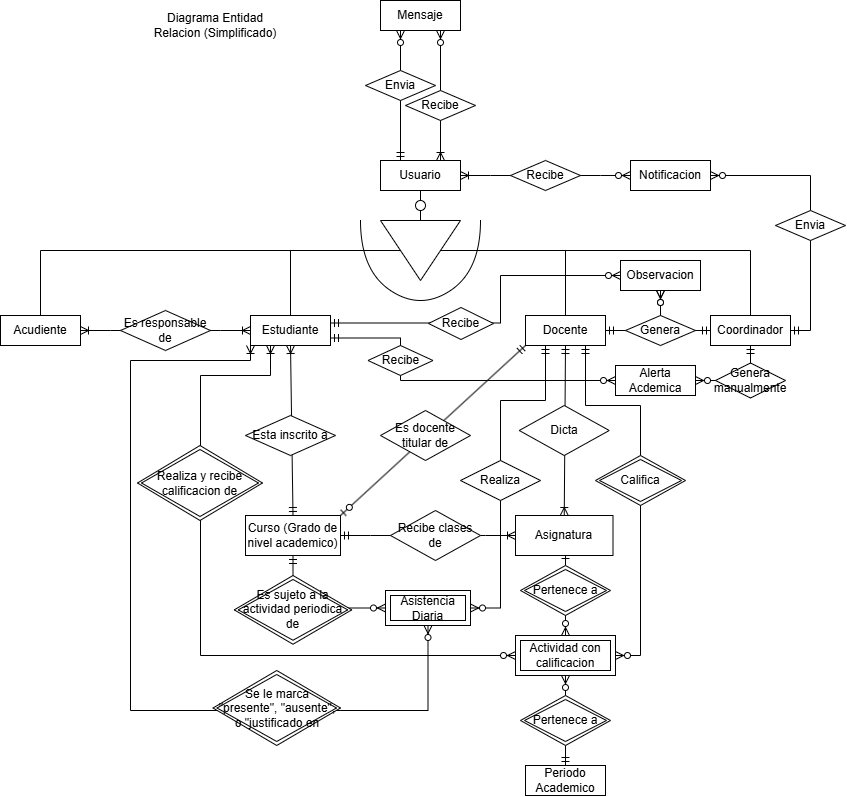

The diagram above was exported from draw.io. Its source (the exported page's mxGraphModel, read from the mxfile embedded in the PNG):
<mxGraphModel dx="2321" dy="836" grid="1" gridSize="10" guides="1" tooltips="1" connect="1" arrows="1" fold="1" page="1" pageScale="1" pageWidth="827" pageHeight="1169" math="0" shadow="0">
  <root>
    <mxCell id="0" />
    <mxCell id="1" parent="0" />
    <mxCell id="cu4DZL0-SOQbYjmcXPon-1" parent="1" style="text;html=1;whiteSpace=wrap;strokeColor=none;fillColor=none;align=center;verticalAlign=middle;rounded=0;" value="Diagrama Entidad Relacion (Simplificado)" vertex="1">
      <mxGeometry height="30" width="130" x="10" y="20" as="geometry" />
    </mxCell>
    <mxCell id="cu4DZL0-SOQbYjmcXPon-3" parent="1" style="rounded=0;whiteSpace=wrap;html=1;" value="Estudiante" vertex="1">
      <mxGeometry height="30" width="80" x="110" y="325" as="geometry" />
    </mxCell>
    <mxCell id="cu4DZL0-SOQbYjmcXPon-5" parent="1" style="rounded=0;whiteSpace=wrap;html=1;" value="Docente" vertex="1">
      <mxGeometry height="30" width="80" x="385" y="325" as="geometry" />
    </mxCell>
    <mxCell id="cu4DZL0-SOQbYjmcXPon-6" parent="1" style="rounded=0;whiteSpace=wrap;html=1;" value="Coordinador" vertex="1">
      <mxGeometry height="30" width="80" x="570" y="325" as="geometry" />
    </mxCell>
    <mxCell id="cu4DZL0-SOQbYjmcXPon-7" parent="1" style="rounded=0;whiteSpace=wrap;html=1;" value="Acudiente" vertex="1">
      <mxGeometry height="30" width="80" x="-140" y="325" as="geometry" />
    </mxCell>
    <mxCell id="cu4DZL0-SOQbYjmcXPon-9" parent="1" style="rounded=0;whiteSpace=wrap;html=1;" value="Usuario" vertex="1">
      <mxGeometry height="30" width="80" x="240" y="170" as="geometry" />
    </mxCell>
    <mxCell id="cu4DZL0-SOQbYjmcXPon-11" edge="1" parent="1" source="cu4DZL0-SOQbYjmcXPon-9" style="endArrow=none;html=1;rounded=0;exitX=0.5;exitY=1;exitDx=0;exitDy=0;entryX=0.5;entryY=0;entryDx=0;entryDy=0;" target="cu4DZL0-SOQbYjmcXPon-5" value="">
      <mxGeometry relative="1" as="geometry">
        <Array as="points">
          <mxPoint x="280" y="260" />
          <mxPoint x="425" y="260" />
        </Array>
        <mxPoint x="330" y="270" as="sourcePoint" />
        <mxPoint x="490" y="270" as="targetPoint" />
      </mxGeometry>
    </mxCell>
    <mxCell id="cu4DZL0-SOQbYjmcXPon-13" edge="1" parent="1" source="cu4DZL0-SOQbYjmcXPon-9" style="endArrow=none;html=1;rounded=0;exitX=0.5;exitY=1;exitDx=0;exitDy=0;entryX=0.5;entryY=0;entryDx=0;entryDy=0;" target="cu4DZL0-SOQbYjmcXPon-6" value="">
      <mxGeometry relative="1" as="geometry">
        <Array as="points">
          <mxPoint x="280" y="260" />
          <mxPoint x="610" y="260" />
        </Array>
        <mxPoint x="330" y="270" as="sourcePoint" />
        <mxPoint x="490" y="270" as="targetPoint" />
      </mxGeometry>
    </mxCell>
    <mxCell id="cu4DZL0-SOQbYjmcXPon-14" edge="1" parent="1" source="cu4DZL0-SOQbYjmcXPon-9" style="endArrow=none;html=1;rounded=0;exitX=0.5;exitY=1;exitDx=0;exitDy=0;entryX=0.5;entryY=0;entryDx=0;entryDy=0;" target="cu4DZL0-SOQbYjmcXPon-3" value="">
      <mxGeometry relative="1" as="geometry">
        <Array as="points">
          <mxPoint x="280" y="260" />
          <mxPoint x="150" y="260" />
        </Array>
        <mxPoint x="330" y="270" as="sourcePoint" />
        <mxPoint x="490" y="270" as="targetPoint" />
      </mxGeometry>
    </mxCell>
    <mxCell id="cu4DZL0-SOQbYjmcXPon-15" edge="1" parent="1" source="cu4DZL0-SOQbYjmcXPon-9" style="endArrow=none;html=1;rounded=0;exitX=0.5;exitY=1;exitDx=0;exitDy=0;entryX=0.5;entryY=0;entryDx=0;entryDy=0;" target="cu4DZL0-SOQbYjmcXPon-7" value="">
      <mxGeometry relative="1" as="geometry">
        <Array as="points">
          <mxPoint x="280" y="260" />
          <mxPoint x="-100" y="260" />
        </Array>
        <mxPoint x="330" y="270" as="sourcePoint" />
        <mxPoint x="490" y="270" as="targetPoint" />
      </mxGeometry>
    </mxCell>
    <mxCell id="cu4DZL0-SOQbYjmcXPon-10" parent="1" style="triangle;whiteSpace=wrap;html=1;rotation=90;" value="" vertex="1">
      <mxGeometry height="80" width="60" x="250" y="220" as="geometry" />
    </mxCell>
    <mxCell id="cu4DZL0-SOQbYjmcXPon-17" parent="1" style="rounded=0;whiteSpace=wrap;html=1;" value="Curso (Grado de nivel academico)" vertex="1">
      <mxGeometry height="40" width="95" x="105" y="525" as="geometry" />
    </mxCell>
    <mxCell id="mfzGho2m4W8QWlHqObJb-1" parent="1" style="ellipse;whiteSpace=wrap;html=1;aspect=fixed;" value="" vertex="1">
      <mxGeometry height="10" width="10" x="275" y="210" as="geometry" />
    </mxCell>
    <mxCell id="mfzGho2m4W8QWlHqObJb-5" edge="1" parent="1" style="endArrow=none;html=1;rounded=0;curved=1;" value="">
      <mxGeometry height="50" relative="1" width="50" as="geometry">
        <Array as="points">
          <mxPoint x="220" y="280" />
          <mxPoint x="280" y="320" />
          <mxPoint x="340" y="280" />
        </Array>
        <mxPoint x="220" y="230" as="sourcePoint" />
        <mxPoint x="340" y="230" as="targetPoint" />
      </mxGeometry>
    </mxCell>
    <mxCell id="mfzGho2m4W8QWlHqObJb-6" edge="1" parent="1" source="cu4DZL0-SOQbYjmcXPon-17" style="fontSize=12;html=1;endArrow=ERoneToMany;startArrow=ERmandOne;rounded=0;exitX=0.5;exitY=0;exitDx=0;exitDy=0;entryX=0.5;entryY=1;entryDx=0;entryDy=0;" target="cu4DZL0-SOQbYjmcXPon-3" value="">
      <mxGeometry height="100" relative="1" width="100" as="geometry">
        <mxPoint x="180" y="375" as="sourcePoint" />
        <mxPoint x="280" y="275" as="targetPoint" />
      </mxGeometry>
    </mxCell>
    <mxCell id="mfzGho2m4W8QWlHqObJb-7" edge="1" parent="1" source="cu4DZL0-SOQbYjmcXPon-17" style="edgeStyle=entityRelationEdgeStyle;fontSize=12;html=1;endArrow=ERoneToMany;startArrow=ERmandOne;rounded=0;exitX=1;exitY=0.5;exitDx=0;exitDy=0;entryX=0;entryY=0.5;entryDx=0;entryDy=0;" target="dCsGBo3k1M4jXqeh0cav-2" value="">
      <mxGeometry height="100" relative="1" width="100" as="geometry">
        <mxPoint x="230" y="375" as="sourcePoint" />
        <mxPoint x="375" y="540" as="targetPoint" />
      </mxGeometry>
    </mxCell>
    <mxCell id="mfzGho2m4W8QWlHqObJb-8" edge="1" parent="1" source="cu4DZL0-SOQbYjmcXPon-5" style="fontSize=12;html=1;endArrow=ERoneToMany;startArrow=ERmandOne;rounded=0;exitX=0.5;exitY=1;exitDx=0;exitDy=0;entryX=0.5;entryY=0;entryDx=0;entryDy=0;" target="dCsGBo3k1M4jXqeh0cav-2" value="">
      <mxGeometry height="100" relative="1" width="100" as="geometry">
        <mxPoint x="295" y="375" as="sourcePoint" />
        <mxPoint x="425" y="520" as="targetPoint" />
      </mxGeometry>
    </mxCell>
    <mxCell id="mfzGho2m4W8QWlHqObJb-12" edge="1" parent="1" source="cu4DZL0-SOQbYjmcXPon-7" style="edgeStyle=entityRelationEdgeStyle;fontSize=12;html=1;endArrow=ERoneToMany;startArrow=ERoneToMany;rounded=0;exitX=1;exitY=0.5;exitDx=0;exitDy=0;entryX=0;entryY=0.5;entryDx=0;entryDy=0;" target="cu4DZL0-SOQbYjmcXPon-3" value="">
      <mxGeometry height="100" relative="1" width="100" as="geometry">
        <mxPoint x="-20" y="405" as="sourcePoint" />
        <mxPoint x="80" y="305" as="targetPoint" />
      </mxGeometry>
    </mxCell>
    <mxCell id="mfzGho2m4W8QWlHqObJb-14" edge="1" parent="1" source="cu4DZL0-SOQbYjmcXPon-5" style="fontSize=12;html=1;endArrow=ERzeroToOne;startArrow=ERmandOne;rounded=0;entryX=1;entryY=0;entryDx=0;entryDy=0;exitX=0;exitY=1;exitDx=0;exitDy=0;" target="cu4DZL0-SOQbYjmcXPon-17" value="">
      <mxGeometry height="100" relative="1" width="100" as="geometry">
        <mxPoint x="190" y="475" as="sourcePoint" />
        <mxPoint x="290" y="375" as="targetPoint" />
      </mxGeometry>
    </mxCell>
    <mxCell id="mfzGho2m4W8QWlHqObJb-17" parent="1" style="shape=rhombus;perimeter=rhombusPerimeter;whiteSpace=wrap;html=1;align=center;" value="Es responsable de" vertex="1">
      <mxGeometry height="40" width="90" x="-20" y="320" as="geometry" />
    </mxCell>
    <mxCell id="mfzGho2m4W8QWlHqObJb-20" parent="1" style="shape=rhombus;perimeter=rhombusPerimeter;whiteSpace=wrap;html=1;align=center;" value="Esta inscrito a" vertex="1">
      <mxGeometry height="40" width="90" x="105" y="425" as="geometry" />
    </mxCell>
    <mxCell id="mfzGho2m4W8QWlHqObJb-22" parent="1" style="shape=rhombus;perimeter=rhombusPerimeter;whiteSpace=wrap;html=1;align=center;" value="Es docente titular de" vertex="1">
      <mxGeometry height="50" width="90" x="240" y="420" as="geometry" />
    </mxCell>
    <mxCell id="mfzGho2m4W8QWlHqObJb-31" parent="1" style="shape=ext;margin=3;double=1;whiteSpace=wrap;html=1;align=center;" value="Actividad con calificacion" vertex="1">
      <mxGeometry height="40" width="100" x="375" y="645" as="geometry" />
    </mxCell>
    <mxCell id="mfzGho2m4W8QWlHqObJb-32" edge="1" parent="1" style="fontSize=12;html=1;endArrow=ERzeroToMany;startArrow=ERmandOne;rounded=0;exitX=0.5;exitY=1;exitDx=0;exitDy=0;entryX=0.5;entryY=0;entryDx=0;entryDy=0;" target="mfzGho2m4W8QWlHqObJb-31" value="">
      <mxGeometry height="100" relative="1" width="100" as="geometry">
        <mxPoint x="425" y="560" as="sourcePoint" />
        <mxPoint x="375" y="635" as="targetPoint" />
      </mxGeometry>
    </mxCell>
    <mxCell id="dCsGBo3k1M4jXqeh0cav-1" parent="1" style="shape=rhombus;double=1;perimeter=rhombusPerimeter;whiteSpace=wrap;html=1;align=center;" value="Pertenece a" vertex="1">
      <mxGeometry height="50" width="90" x="380" y="575" as="geometry" />
    </mxCell>
    <mxCell id="dCsGBo3k1M4jXqeh0cav-2" parent="1" style="rounded=0;whiteSpace=wrap;html=1;" value="Asignatura" vertex="1">
      <mxGeometry height="40" width="97.5" x="375" y="525" as="geometry" />
    </mxCell>
    <mxCell id="dCsGBo3k1M4jXqeh0cav-3" parent="1" style="shape=rhombus;perimeter=rhombusPerimeter;whiteSpace=wrap;html=1;align=center;" value="Recibe clases de" vertex="1">
      <mxGeometry height="50" width="90" x="250" y="520" as="geometry" />
    </mxCell>
    <mxCell id="dCsGBo3k1M4jXqeh0cav-4" parent="1" style="shape=rhombus;perimeter=rhombusPerimeter;whiteSpace=wrap;html=1;align=center;" value="Dicta" vertex="1">
      <mxGeometry height="50" width="90" x="378.75" y="415" as="geometry" />
    </mxCell>
    <mxCell id="dCsGBo3k1M4jXqeh0cav-7" parent="1" style="rounded=0;whiteSpace=wrap;html=1;" value="Mensaje" vertex="1">
      <mxGeometry height="30" width="80" x="240" y="10" as="geometry" />
    </mxCell>
    <mxCell id="dCsGBo3k1M4jXqeh0cav-11" edge="1" parent="1" source="cu4DZL0-SOQbYjmcXPon-9" style="fontSize=12;html=1;endArrow=ERzeroToMany;startArrow=ERmandOne;rounded=0;exitX=0.25;exitY=0;exitDx=0;exitDy=0;entryX=0.25;entryY=1;entryDx=0;entryDy=0;" target="dCsGBo3k1M4jXqeh0cav-7" value="">
      <mxGeometry height="100" relative="1" width="100" as="geometry">
        <mxPoint x="150" y="220" as="sourcePoint" />
        <mxPoint x="250" y="120" as="targetPoint" />
      </mxGeometry>
    </mxCell>
    <mxCell id="dCsGBo3k1M4jXqeh0cav-9" parent="1" style="shape=rhombus;perimeter=rhombusPerimeter;whiteSpace=wrap;html=1;align=center;" value="Envia" vertex="1">
      <mxGeometry height="30" width="70" x="225" y="80" as="geometry" />
    </mxCell>
    <mxCell id="dCsGBo3k1M4jXqeh0cav-15" parent="1" style="rounded=0;whiteSpace=wrap;html=1;" value="Notificacion" vertex="1">
      <mxGeometry height="30" width="80" x="490" y="170" as="geometry" />
    </mxCell>
    <mxCell id="dCsGBo3k1M4jXqeh0cav-16" edge="1" parent="1" source="cu4DZL0-SOQbYjmcXPon-6" style="edgeStyle=orthogonalEdgeStyle;fontSize=12;html=1;endArrow=ERzeroToMany;startArrow=ERmandOne;rounded=0;exitX=1;exitY=0.5;exitDx=0;exitDy=0;entryX=1;entryY=0.5;entryDx=0;entryDy=0;" target="dCsGBo3k1M4jXqeh0cav-15" value="">
      <mxGeometry height="100" relative="1" width="100" as="geometry">
        <Array as="points">
          <mxPoint x="670" y="340" />
          <mxPoint x="670" y="185" />
        </Array>
        <mxPoint x="660" y="310" as="sourcePoint" />
        <mxPoint x="760" y="210" as="targetPoint" />
      </mxGeometry>
    </mxCell>
    <mxCell id="dCsGBo3k1M4jXqeh0cav-17" parent="1" style="shape=rhombus;perimeter=rhombusPerimeter;whiteSpace=wrap;html=1;align=center;" value="Envia" vertex="1">
      <mxGeometry height="30" width="70" x="635" y="220" as="geometry" />
    </mxCell>
    <mxCell id="dCsGBo3k1M4jXqeh0cav-21" edge="1" parent="1" source="dCsGBo3k1M4jXqeh0cav-15" style="edgeStyle=entityRelationEdgeStyle;fontSize=12;html=1;endArrow=ERoneToMany;startArrow=ERzeroToMany;rounded=0;entryX=1;entryY=0.5;entryDx=0;entryDy=0;exitX=0;exitY=0.5;exitDx=0;exitDy=0;" target="cu4DZL0-SOQbYjmcXPon-9" value="">
      <mxGeometry height="100" relative="1" width="100" as="geometry">
        <mxPoint x="310" y="310" as="sourcePoint" />
        <mxPoint x="410" y="210" as="targetPoint" />
      </mxGeometry>
    </mxCell>
    <mxCell id="dCsGBo3k1M4jXqeh0cav-22" edge="1" parent="1" source="dCsGBo3k1M4jXqeh0cav-7" style="fontSize=12;html=1;endArrow=ERoneToMany;startArrow=ERzeroToMany;rounded=0;entryX=0.75;entryY=0;entryDx=0;entryDy=0;exitX=0.75;exitY=1;exitDx=0;exitDy=0;" target="cu4DZL0-SOQbYjmcXPon-9" value="">
      <mxGeometry height="100" relative="1" width="100" as="geometry">
        <mxPoint x="310" y="310" as="sourcePoint" />
        <mxPoint x="410" y="210" as="targetPoint" />
      </mxGeometry>
    </mxCell>
    <mxCell id="dCsGBo3k1M4jXqeh0cav-14" parent="1" style="shape=rhombus;perimeter=rhombusPerimeter;whiteSpace=wrap;html=1;align=center;" value="Recibe" vertex="1">
      <mxGeometry height="30" width="70" x="265" y="100" as="geometry" />
    </mxCell>
    <mxCell id="dCsGBo3k1M4jXqeh0cav-23" parent="1" style="shape=rhombus;perimeter=rhombusPerimeter;whiteSpace=wrap;html=1;align=center;" value="Recibe" vertex="1">
      <mxGeometry height="30" width="70" x="370" y="170" as="geometry" />
    </mxCell>
    <mxCell id="dCsGBo3k1M4jXqeh0cav-24" parent="1" style="rounded=0;whiteSpace=wrap;html=1;" value="Alerta Acdemica" vertex="1">
      <mxGeometry height="30" width="80" x="475" y="375" as="geometry" />
    </mxCell>
    <mxCell id="dCsGBo3k1M4jXqeh0cav-25" edge="1" parent="1" source="cu4DZL0-SOQbYjmcXPon-6" style="edgeStyle=orthogonalEdgeStyle;fontSize=12;html=1;endArrow=ERzeroToMany;startArrow=ERmandOne;rounded=0;exitX=0.5;exitY=1;exitDx=0;exitDy=0;entryX=1;entryY=0.5;entryDx=0;entryDy=0;" target="dCsGBo3k1M4jXqeh0cav-24" value="">
      <mxGeometry height="100" relative="1" width="100" as="geometry">
        <mxPoint x="310" y="395" as="sourcePoint" />
        <mxPoint x="410" y="295" as="targetPoint" />
      </mxGeometry>
    </mxCell>
    <mxCell id="dCsGBo3k1M4jXqeh0cav-26" edge="1" parent="1" source="cu4DZL0-SOQbYjmcXPon-3" style="edgeStyle=orthogonalEdgeStyle;fontSize=12;html=1;endArrow=ERzeroToMany;startArrow=ERmandOne;rounded=0;exitX=1;exitY=0.75;exitDx=0;exitDy=0;entryX=0;entryY=0.5;entryDx=0;entryDy=0;" target="dCsGBo3k1M4jXqeh0cav-24" value="">
      <mxGeometry height="100" relative="1" width="100" as="geometry">
        <Array as="points">
          <mxPoint x="260" y="348" />
          <mxPoint x="260" y="390" />
        </Array>
        <mxPoint x="310" y="395" as="sourcePoint" />
        <mxPoint x="410" y="295" as="targetPoint" />
      </mxGeometry>
    </mxCell>
    <mxCell id="dCsGBo3k1M4jXqeh0cav-27" parent="1" style="shape=rhombus;perimeter=rhombusPerimeter;whiteSpace=wrap;html=1;align=center;" value="Genera manualmente" vertex="1">
      <mxGeometry height="35" width="70" x="575" y="372.5" as="geometry" />
    </mxCell>
    <mxCell id="dCsGBo3k1M4jXqeh0cav-28" parent="1" style="shape=rhombus;perimeter=rhombusPerimeter;whiteSpace=wrap;html=1;align=center;" value="Recibe" vertex="1">
      <mxGeometry height="30" width="65" x="227.5" y="355" as="geometry" />
    </mxCell>
    <mxCell id="dCsGBo3k1M4jXqeh0cav-29" edge="1" parent="1" source="cu4DZL0-SOQbYjmcXPon-5" style="edgeStyle=orthogonalEdgeStyle;fontSize=12;html=1;endArrow=ERzeroToMany;startArrow=ERmandOne;rounded=0;exitX=0.75;exitY=1;exitDx=0;exitDy=0;entryX=1;entryY=0.5;entryDx=0;entryDy=0;" target="mfzGho2m4W8QWlHqObJb-31" value="">
      <mxGeometry height="100" relative="1" width="100" as="geometry">
        <Array as="points">
          <mxPoint x="445" y="415" />
          <mxPoint x="500" y="415" />
          <mxPoint x="500" y="665" />
        </Array>
        <mxPoint x="310" y="525" as="sourcePoint" />
        <mxPoint x="410" y="425" as="targetPoint" />
      </mxGeometry>
    </mxCell>
    <mxCell id="dCsGBo3k1M4jXqeh0cav-30" parent="1" style="shape=rhombus;double=1;perimeter=rhombusPerimeter;whiteSpace=wrap;html=1;align=center;" value="Califica" vertex="1">
      <mxGeometry height="50" width="90" x="455" y="465" as="geometry" />
    </mxCell>
    <mxCell id="dCsGBo3k1M4jXqeh0cav-32" parent="1" style="rounded=0;whiteSpace=wrap;html=1;" value="Periodo Academico" vertex="1">
      <mxGeometry height="30" width="80" x="385" y="775" as="geometry" />
    </mxCell>
    <mxCell id="dCsGBo3k1M4jXqeh0cav-33" edge="1" parent="1" source="dCsGBo3k1M4jXqeh0cav-32" style="edgeStyle=orthogonalEdgeStyle;fontSize=12;html=1;endArrow=ERzeroToMany;startArrow=ERmandOne;rounded=0;exitX=0.5;exitY=0;exitDx=0;exitDy=0;entryX=0.5;entryY=1;entryDx=0;entryDy=0;" target="mfzGho2m4W8QWlHqObJb-31" value="">
      <mxGeometry height="100" relative="1" width="100" as="geometry">
        <mxPoint x="310" y="725" as="sourcePoint" />
        <mxPoint x="410" y="625" as="targetPoint" />
      </mxGeometry>
    </mxCell>
    <mxCell id="dCsGBo3k1M4jXqeh0cav-34" parent="1" style="shape=rhombus;double=1;perimeter=rhombusPerimeter;whiteSpace=wrap;html=1;align=center;" value="Pertenece a" vertex="1">
      <mxGeometry height="50" width="90" x="380" y="705" as="geometry" />
    </mxCell>
    <mxCell id="dCsGBo3k1M4jXqeh0cav-36" edge="1" parent="1" source="mfzGho2m4W8QWlHqObJb-31" style="edgeStyle=orthogonalEdgeStyle;fontSize=12;html=1;endArrow=ERoneToMany;startArrow=ERzeroToMany;rounded=0;exitX=0;exitY=0.5;exitDx=0;exitDy=0;entryX=0.25;entryY=1;entryDx=0;entryDy=0;" target="cu4DZL0-SOQbYjmcXPon-3" value="">
      <mxGeometry height="100" relative="1" width="100" as="geometry">
        <Array as="points">
          <mxPoint x="60" y="665" />
          <mxPoint x="60" y="385" />
          <mxPoint x="130" y="385" />
        </Array>
        <mxPoint x="150" y="545" as="sourcePoint" />
        <mxPoint x="250" y="445" as="targetPoint" />
      </mxGeometry>
    </mxCell>
    <mxCell id="dCsGBo3k1M4jXqeh0cav-5" parent="1" style="shape=rhombus;double=1;perimeter=rhombusPerimeter;whiteSpace=wrap;html=1;align=center;" value="Realiza y recibe calificacion de" vertex="1">
      <mxGeometry height="75" width="125" x="-3" y="455" as="geometry" />
    </mxCell>
    <mxCell id="_Vz10J_CWW_FoDUL4ADt-1" parent="1" style="rounded=0;whiteSpace=wrap;html=1;" value="Observacion" vertex="1">
      <mxGeometry height="30" width="80" x="480" y="270" as="geometry" />
    </mxCell>
    <mxCell id="_Vz10J_CWW_FoDUL4ADt-2" edge="1" parent="1" source="cu4DZL0-SOQbYjmcXPon-6" style="edgeStyle=orthogonalEdgeStyle;fontSize=12;html=1;endArrow=ERzeroToMany;startArrow=ERmandOne;rounded=0;entryX=0.5;entryY=1;entryDx=0;entryDy=0;exitX=0;exitY=0.5;exitDx=0;exitDy=0;" target="_Vz10J_CWW_FoDUL4ADt-1" value="">
      <mxGeometry height="100" relative="1" width="100" as="geometry">
        <mxPoint x="540" y="340" as="sourcePoint" />
        <mxPoint x="540" y="310" as="targetPoint" />
      </mxGeometry>
    </mxCell>
    <mxCell id="_Vz10J_CWW_FoDUL4ADt-3" edge="1" parent="1" source="cu4DZL0-SOQbYjmcXPon-5" style="edgeStyle=orthogonalEdgeStyle;fontSize=12;html=1;endArrow=ERzeroToMany;startArrow=ERmandOne;rounded=0;exitX=1;exitY=0.5;exitDx=0;exitDy=0;entryX=0.5;entryY=1;entryDx=0;entryDy=0;" target="_Vz10J_CWW_FoDUL4ADt-1" value="">
      <mxGeometry height="100" relative="1" width="100" as="geometry">
        <mxPoint x="440" y="410" as="sourcePoint" />
        <mxPoint x="540" y="310" as="targetPoint" />
      </mxGeometry>
    </mxCell>
    <mxCell id="_Vz10J_CWW_FoDUL4ADt-4" parent="1" style="shape=rhombus;perimeter=rhombusPerimeter;whiteSpace=wrap;html=1;align=center;" value="Genera" vertex="1">
      <mxGeometry height="30" width="70" x="485" y="325" as="geometry" />
    </mxCell>
    <mxCell id="_Vz10J_CWW_FoDUL4ADt-5" edge="1" parent="1" source="cu4DZL0-SOQbYjmcXPon-3" style="edgeStyle=orthogonalEdgeStyle;fontSize=12;html=1;endArrow=ERzeroToMany;startArrow=ERmandOne;rounded=0;exitX=1;exitY=0.25;exitDx=0;exitDy=0;entryX=0;entryY=0.5;entryDx=0;entryDy=0;" target="_Vz10J_CWW_FoDUL4ADt-1" value="">
      <mxGeometry height="100" relative="1" width="100" as="geometry">
        <Array as="points">
          <mxPoint x="360" y="333" />
          <mxPoint x="360" y="285" />
        </Array>
        <mxPoint x="440" y="410" as="sourcePoint" />
        <mxPoint x="540" y="310" as="targetPoint" />
      </mxGeometry>
    </mxCell>
    <mxCell id="_Vz10J_CWW_FoDUL4ADt-6" parent="1" style="shape=rhombus;perimeter=rhombusPerimeter;whiteSpace=wrap;html=1;align=center;" value="Recibe" vertex="1">
      <mxGeometry height="32" width="65" x="288" y="317" as="geometry" />
    </mxCell>
    <mxCell id="_Vz10J_CWW_FoDUL4ADt-11" parent="1" style="shape=ext;margin=3;double=1;whiteSpace=wrap;html=1;align=center;" value="Asistencia Diaria" vertex="1">
      <mxGeometry height="35" width="85" x="245" y="600" as="geometry" />
    </mxCell>
    <mxCell id="_Vz10J_CWW_FoDUL4ADt-13" edge="1" parent="1" source="cu4DZL0-SOQbYjmcXPon-17" style="edgeStyle=orthogonalEdgeStyle;fontSize=12;html=1;endArrow=ERzeroToMany;startArrow=ERmandOne;rounded=0;exitX=0.5;exitY=1;exitDx=0;exitDy=0;entryX=0;entryY=0.5;entryDx=0;entryDy=0;" target="_Vz10J_CWW_FoDUL4ADt-11" value="">
      <mxGeometry height="100" relative="1" width="100" as="geometry">
        <mxPoint x="410" y="580" as="sourcePoint" />
        <mxPoint x="510" y="480" as="targetPoint" />
      </mxGeometry>
    </mxCell>
    <mxCell id="_Vz10J_CWW_FoDUL4ADt-14" parent="1" style="shape=rhombus;double=1;perimeter=rhombusPerimeter;whiteSpace=wrap;html=1;align=center;" value="Es sujeto a la actividad periodica de" vertex="1">
      <mxGeometry height="68.75" width="117.5" x="93.75" y="585" as="geometry" />
    </mxCell>
    <mxCell id="_Vz10J_CWW_FoDUL4ADt-15" edge="1" parent="1" source="cu4DZL0-SOQbYjmcXPon-5" style="edgeStyle=orthogonalEdgeStyle;fontSize=12;html=1;endArrow=ERzeroToMany;startArrow=ERmandOne;rounded=0;exitX=0.25;exitY=1;exitDx=0;exitDy=0;entryX=1;entryY=0.5;entryDx=0;entryDy=0;" target="_Vz10J_CWW_FoDUL4ADt-11" value="">
      <mxGeometry height="100" relative="1" width="100" as="geometry">
        <Array as="points">
          <mxPoint x="405" y="410" />
          <mxPoint x="360" y="410" />
          <mxPoint x="360" y="618" />
        </Array>
        <mxPoint x="410" y="470" as="sourcePoint" />
        <mxPoint x="510" y="370" as="targetPoint" />
      </mxGeometry>
    </mxCell>
    <mxCell id="_Vz10J_CWW_FoDUL4ADt-17" parent="1" style="shape=rhombus;perimeter=rhombusPerimeter;whiteSpace=wrap;html=1;align=center;" value="Realiza" vertex="1">
      <mxGeometry height="40" width="80" x="320" y="470" as="geometry" />
    </mxCell>
    <mxCell id="_Vz10J_CWW_FoDUL4ADt-19" edge="1" parent="1" source="_Vz10J_CWW_FoDUL4ADt-11" style="edgeStyle=orthogonalEdgeStyle;fontSize=12;html=1;endArrow=ERoneToMany;startArrow=ERzeroToMany;rounded=0;exitX=0.5;exitY=1;exitDx=0;exitDy=0;entryX=0;entryY=1;entryDx=0;entryDy=0;" target="cu4DZL0-SOQbYjmcXPon-3" value="">
      <mxGeometry height="100" relative="1" width="100" as="geometry">
        <Array as="points">
          <mxPoint x="288" y="720" />
          <mxPoint x="-10" y="720" />
          <mxPoint x="-10" y="370" />
          <mxPoint x="110" y="370" />
        </Array>
        <mxPoint x="410" y="470" as="sourcePoint" />
        <mxPoint x="510" y="370" as="targetPoint" />
      </mxGeometry>
    </mxCell>
    <mxCell id="_Vz10J_CWW_FoDUL4ADt-18" parent="1" style="shape=rhombus;double=1;perimeter=rhombusPerimeter;whiteSpace=wrap;html=1;align=center;" value="Se le marca &quot;presente&quot;, &quot;ausente&quot;, o &quot;justificado en" vertex="1">
      <mxGeometry height="75" width="127.5" x="72.5" y="680" as="geometry" />
    </mxCell>
  </root>
</mxGraphModel>